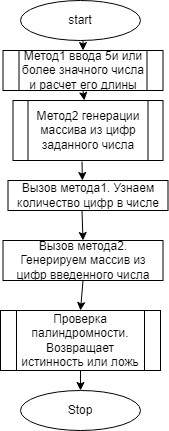

The diagram above was exported from draw.io. Its source (the exported page's mxGraphModel, read from the mxfile embedded in the PNG):
<mxGraphModel dx="824" dy="357" grid="1" gridSize="10" guides="1" tooltips="1" connect="1" arrows="1" fold="1" page="1" pageScale="1" pageWidth="827" pageHeight="1169" math="0" shadow="0">
  <root>
    <mxCell id="0" />
    <mxCell id="1" parent="0" />
    <mxCell id="7bYZjMjl6sRmKUg1ysjG-14" style="edgeStyle=orthogonalEdgeStyle;rounded=0;orthogonalLoop=1;jettySize=auto;html=1;exitX=0.5;exitY=1;exitDx=0;exitDy=0;entryX=0.5;entryY=0;entryDx=0;entryDy=0;" edge="1" parent="1" source="7bYZjMjl6sRmKUg1ysjG-1" target="7bYZjMjl6sRmKUg1ysjG-3">
      <mxGeometry relative="1" as="geometry" />
    </mxCell>
    <mxCell id="7bYZjMjl6sRmKUg1ysjG-1" value="start" style="ellipse;whiteSpace=wrap;html=1;" vertex="1" parent="1">
      <mxGeometry x="320" y="20" width="120" height="40" as="geometry" />
    </mxCell>
    <mxCell id="7bYZjMjl6sRmKUg1ysjG-3" value="Метод1 ввода 5и или более значного числа и расчет его длины" style="shape=process;whiteSpace=wrap;html=1;backgroundOutline=1;" vertex="1" parent="1">
      <mxGeometry x="302.5" y="70" width="160" height="40" as="geometry" />
    </mxCell>
    <mxCell id="7bYZjMjl6sRmKUg1ysjG-6" value="Проверка палиндромности.&lt;br&gt;Возвращает истинность или ложь" style="shape=process;whiteSpace=wrap;html=1;backgroundOutline=1;" vertex="1" parent="1">
      <mxGeometry x="300" y="330" width="160" height="60" as="geometry" />
    </mxCell>
    <mxCell id="7bYZjMjl6sRmKUg1ysjG-7" value="Вызов метода1. Узнаем количество цифр в числе" style="rounded=0;whiteSpace=wrap;html=1;" vertex="1" parent="1">
      <mxGeometry x="307.5" y="200" width="160" height="30" as="geometry" />
    </mxCell>
    <mxCell id="7bYZjMjl6sRmKUg1ysjG-8" value="Вызов метода2. Генерируем массив из цифр введенного числа" style="rounded=0;whiteSpace=wrap;html=1;" vertex="1" parent="1">
      <mxGeometry x="302.5" y="260" width="160" height="40" as="geometry" />
    </mxCell>
    <mxCell id="7bYZjMjl6sRmKUg1ysjG-13" value="Stop" style="ellipse;whiteSpace=wrap;html=1;" vertex="1" parent="1">
      <mxGeometry x="320" y="410" width="120" height="40" as="geometry" />
    </mxCell>
    <mxCell id="7bYZjMjl6sRmKUg1ysjG-17" value="" style="endArrow=classic;html=1;rounded=0;exitX=0.5;exitY=1;exitDx=0;exitDy=0;" edge="1" parent="1" source="7bYZjMjl6sRmKUg1ysjG-3" target="7bYZjMjl6sRmKUg1ysjG-4">
      <mxGeometry width="50" height="50" relative="1" as="geometry">
        <mxPoint x="230" y="150" as="sourcePoint" />
        <mxPoint x="280" y="100" as="targetPoint" />
      </mxGeometry>
    </mxCell>
    <mxCell id="7bYZjMjl6sRmKUg1ysjG-18" value="" style="endArrow=classic;html=1;rounded=0;exitX=0.46;exitY=1.017;exitDx=0;exitDy=0;exitPerimeter=0;" edge="1" parent="1" source="7bYZjMjl6sRmKUg1ysjG-4">
      <mxGeometry width="50" height="50" relative="1" as="geometry">
        <mxPoint x="392.5" y="120" as="sourcePoint" />
        <mxPoint x="381.8875051041241" y="200" as="targetPoint" />
      </mxGeometry>
    </mxCell>
    <mxCell id="7bYZjMjl6sRmKUg1ysjG-20" value="" style="endArrow=classic;html=1;rounded=0;exitX=0.5;exitY=1;exitDx=0;exitDy=0;" edge="1" parent="1" source="7bYZjMjl6sRmKUg1ysjG-6">
      <mxGeometry width="50" height="50" relative="1" as="geometry">
        <mxPoint x="380" y="340" as="sourcePoint" />
        <mxPoint x="380" y="410" as="targetPoint" />
      </mxGeometry>
    </mxCell>
    <mxCell id="7bYZjMjl6sRmKUg1ysjG-4" value="Метод2 генерации массива из цифр заданного числа" style="shape=process;whiteSpace=wrap;html=1;backgroundOutline=1;" vertex="1" parent="1">
      <mxGeometry x="312.5" y="120" width="150" height="60" as="geometry" />
    </mxCell>
    <mxCell id="7bYZjMjl6sRmKUg1ysjG-32" value="" style="endArrow=classic;html=1;rounded=0;fontFamily=Helvetica;exitX=0.5;exitY=1;exitDx=0;exitDy=0;entryX=0.5;entryY=0;entryDx=0;entryDy=0;" edge="1" parent="1" target="7bYZjMjl6sRmKUg1ysjG-8">
      <mxGeometry width="50" height="50" relative="1" as="geometry">
        <mxPoint x="381.5" y="230" as="sourcePoint" />
        <mxPoint x="520" y="230" as="targetPoint" />
      </mxGeometry>
    </mxCell>
    <mxCell id="7bYZjMjl6sRmKUg1ysjG-37" value="" style="endArrow=classic;html=1;rounded=0;fontFamily=Helvetica;exitX=0.5;exitY=1;exitDx=0;exitDy=0;entryX=0.5;entryY=0;entryDx=0;entryDy=0;" edge="1" parent="1" source="7bYZjMjl6sRmKUg1ysjG-8" target="7bYZjMjl6sRmKUg1ysjG-6">
      <mxGeometry width="50" height="50" relative="1" as="geometry">
        <mxPoint x="400" y="320" as="sourcePoint" />
        <mxPoint x="450" y="270" as="targetPoint" />
      </mxGeometry>
    </mxCell>
  </root>
</mxGraphModel>